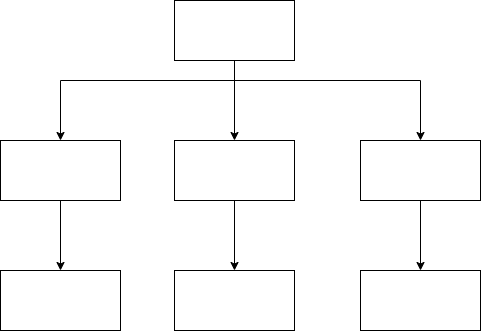

The diagram above was exported from draw.io. Its source (the exported page's mxGraphModel, read from the mxfile embedded in the PNG):
<mxGraphModel dx="1074" dy="741" grid="1" gridSize="10" guides="1" tooltips="1" connect="1" arrows="1" fold="1" page="1" pageScale="1" pageWidth="827" pageHeight="1169" math="0" shadow="0">
  <root>
    <mxCell id="0" />
    <mxCell id="1" parent="0" />
    <mxCell id="7" style="edgeStyle=orthogonalEdgeStyle;html=1;entryX=0.5;entryY=0;entryDx=0;entryDy=0;fontColor=#FFFFFF;strokeColor=none;rounded=0;" edge="1" parent="1" source="3" target="4">
      <mxGeometry relative="1" as="geometry" />
    </mxCell>
    <mxCell id="8" style="edgeStyle=orthogonalEdgeStyle;rounded=0;html=1;fontColor=#FFFFFF;" edge="1" parent="1" source="3" target="4">
      <mxGeometry relative="1" as="geometry">
        <Array as="points">
          <mxPoint x="414" y="160" />
          <mxPoint x="240" y="160" />
        </Array>
      </mxGeometry>
    </mxCell>
    <mxCell id="9" style="edgeStyle=orthogonalEdgeStyle;rounded=0;html=1;fontColor=#FFFFFF;" edge="1" parent="1" source="3" target="5">
      <mxGeometry relative="1" as="geometry" />
    </mxCell>
    <mxCell id="10" style="edgeStyle=orthogonalEdgeStyle;rounded=0;html=1;fontColor=#FFFFFF;" edge="1" parent="1" source="3" target="6">
      <mxGeometry relative="1" as="geometry">
        <Array as="points">
          <mxPoint x="414" y="160" />
          <mxPoint x="600" y="160" />
        </Array>
      </mxGeometry>
    </mxCell>
    <mxCell id="3" value="small microwave" style="rounded=0;whiteSpace=wrap;html=1;fontColor=#FFFFFF;" vertex="1" parent="1">
      <mxGeometry x="354" y="80" width="120" height="60" as="geometry" />
    </mxCell>
    <mxCell id="14" style="edgeStyle=orthogonalEdgeStyle;rounded=0;html=1;fontColor=#FFFFFF;" edge="1" parent="1" source="4" target="11">
      <mxGeometry relative="1" as="geometry" />
    </mxCell>
    <mxCell id="4" value="input" style="rounded=0;whiteSpace=wrap;html=1;fontColor=#FFFFFF;" vertex="1" parent="1">
      <mxGeometry x="180" y="220" width="120" height="60" as="geometry" />
    </mxCell>
    <mxCell id="13" style="edgeStyle=orthogonalEdgeStyle;rounded=0;html=1;fontColor=#FFFFFF;" edge="1" parent="1" source="5" target="12">
      <mxGeometry relative="1" as="geometry" />
    </mxCell>
    <mxCell id="5" value="process" style="rounded=0;whiteSpace=wrap;html=1;fontColor=#FFFFFF;" vertex="1" parent="1">
      <mxGeometry x="354" y="220" width="120" height="60" as="geometry" />
    </mxCell>
    <mxCell id="16" style="edgeStyle=orthogonalEdgeStyle;rounded=0;html=1;fontColor=#FFFFFF;" edge="1" parent="1" source="6" target="15">
      <mxGeometry relative="1" as="geometry" />
    </mxCell>
    <mxCell id="6" value="output" style="rounded=0;whiteSpace=wrap;html=1;fontColor=#FFFFFF;" vertex="1" parent="1">
      <mxGeometry x="540" y="220" width="120" height="60" as="geometry" />
    </mxCell>
    <mxCell id="11" value="Get number of pizza, sub,soup" style="rounded=0;whiteSpace=wrap;html=1;fontColor=#FFFFFF;" vertex="1" parent="1">
      <mxGeometry x="180" y="350" width="120" height="60" as="geometry" />
    </mxCell>
    <mxCell id="12" value="calculate the timer of microwave" style="rounded=0;whiteSpace=wrap;html=1;fontColor=#FFFFFF;" vertex="1" parent="1">
      <mxGeometry x="354" y="350" width="120" height="60" as="geometry" />
    </mxCell>
    <mxCell id="15" value="get timer of microwave number" style="rounded=0;whiteSpace=wrap;html=1;fontColor=#FFFFFF;" vertex="1" parent="1">
      <mxGeometry x="540" y="350" width="120" height="60" as="geometry" />
    </mxCell>
  </root>
</mxGraphModel>